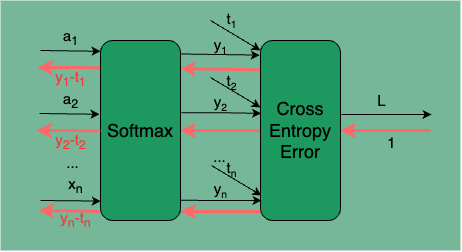

The diagram above was exported from draw.io. Its source (the exported page's mxGraphModel, read from the mxfile embedded in the PNG):
<mxGraphModel dx="541" dy="411" grid="1" gridSize="10" guides="1" tooltips="1" connect="1" arrows="1" fold="1" page="1" pageScale="1" pageWidth="850" pageHeight="1100" math="0" shadow="0">
  <root>
    <mxCell id="0" />
    <mxCell id="1" parent="0" />
    <mxCell id="2" value="" style="rounded=0;whiteSpace=wrap;html=1;fillColor=#75b798;strokeColor=none;glass=0;shadow=0;gradientColor=none;" parent="1" vertex="1">
      <mxGeometry x="240" y="290" width="460" height="250" as="geometry" />
    </mxCell>
    <mxCell id="ktU7FWo3FmOEznnb4Y4A-7" style="edgeStyle=orthogonalEdgeStyle;rounded=0;orthogonalLoop=1;jettySize=auto;html=1;entryX=0.006;entryY=0.405;entryDx=0;entryDy=0;exitX=1.013;exitY=0.401;exitDx=0;exitDy=0;exitPerimeter=0;entryPerimeter=0;" parent="1" source="3" target="4" edge="1">
      <mxGeometry relative="1" as="geometry">
        <mxPoint x="390" y="415" as="sourcePoint" />
        <mxPoint x="500" y="415" as="targetPoint" />
      </mxGeometry>
    </mxCell>
    <mxCell id="ktU7FWo3FmOEznnb4Y4A-9" style="edgeStyle=orthogonalEdgeStyle;rounded=0;orthogonalLoop=1;jettySize=auto;html=1;" parent="1" edge="1">
      <mxGeometry relative="1" as="geometry">
        <mxPoint x="671" y="404" as="targetPoint" />
        <mxPoint x="581" y="404" as="sourcePoint" />
      </mxGeometry>
    </mxCell>
    <mxCell id="ktU7FWo3FmOEznnb4Y4A-3" value="" style="endArrow=classic;html=1;rounded=0;entryX=0.004;entryY=0.892;entryDx=0;entryDy=0;entryPerimeter=0;" parent="1" edge="1" target="3">
      <mxGeometry width="50" height="50" relative="1" as="geometry">
        <mxPoint x="280" y="490" as="sourcePoint" />
        <mxPoint x="340" y="430" as="targetPoint" />
      </mxGeometry>
    </mxCell>
    <mxCell id="ktU7FWo3FmOEznnb4Y4A-4" value="" style="endArrow=classic;html=1;rounded=0;entryX=0;entryY=0.06;entryDx=0;entryDy=0;entryPerimeter=0;" parent="1" edge="1" target="3">
      <mxGeometry width="50" height="50" relative="1" as="geometry">
        <mxPoint x="280" y="340" as="sourcePoint" />
        <mxPoint x="338" y="341" as="targetPoint" />
      </mxGeometry>
    </mxCell>
    <mxCell id="ktU7FWo3FmOEznnb4Y4A-5" value="a&lt;sub&gt;1&lt;/sub&gt;" style="text;html=1;align=center;verticalAlign=middle;resizable=0;points=[];autosize=1;strokeColor=none;fillColor=none;fontSize=15;" parent="1" vertex="1">
      <mxGeometry x="290" y="312" width="40" height="30" as="geometry" />
    </mxCell>
    <mxCell id="ktU7FWo3FmOEznnb4Y4A-10" value="L" style="text;html=1;align=center;verticalAlign=middle;resizable=0;points=[];autosize=1;strokeColor=none;fillColor=none;fontSize=15;" parent="1" vertex="1">
      <mxGeometry x="606" y="375" width="30" height="30" as="geometry" />
    </mxCell>
    <mxCell id="ktU7FWo3FmOEznnb4Y4A-11" value="" style="endArrow=classic;html=1;rounded=0;strokeWidth=3;strokeColor=#FF6666;" parent="1" edge="1">
      <mxGeometry width="50" height="50" relative="1" as="geometry">
        <mxPoint x="670" y="420" as="sourcePoint" />
        <mxPoint x="580" y="420" as="targetPoint" />
      </mxGeometry>
    </mxCell>
    <mxCell id="ktU7FWo3FmOEznnb4Y4A-12" value="" style="endArrow=classic;html=1;rounded=0;strokeWidth=3;strokeColor=#FF6666;exitX=0;exitY=0.5;exitDx=0;exitDy=0;entryX=1;entryY=0.5;entryDx=0;entryDy=0;" parent="1" edge="1" target="3" source="4">
      <mxGeometry width="50" height="50" relative="1" as="geometry">
        <mxPoint x="529" y="430.71" as="sourcePoint" />
        <mxPoint x="420" y="430.71" as="targetPoint" />
      </mxGeometry>
    </mxCell>
    <mxCell id="ktU7FWo3FmOEznnb4Y4A-14" value="" style="endArrow=classic;html=1;rounded=0;strokeWidth=3;strokeColor=#FF6666;exitX=0.008;exitY=0.151;exitDx=0;exitDy=0;exitPerimeter=0;" parent="1" edge="1" source="3">
      <mxGeometry width="50" height="50" relative="1" as="geometry">
        <mxPoint x="337" y="417" as="sourcePoint" />
        <mxPoint x="277" y="357" as="targetPoint" />
      </mxGeometry>
    </mxCell>
    <mxCell id="ktU7FWo3FmOEznnb4Y4A-15" value="1" style="text;html=1;align=center;verticalAlign=middle;resizable=0;points=[];autosize=1;strokeColor=none;fillColor=none;fontSize=15;" parent="1" vertex="1">
      <mxGeometry x="616" y="417" width="30" height="30" as="geometry" />
    </mxCell>
    <mxCell id="ktU7FWo3FmOEznnb4Y4A-17" value="y&lt;sub&gt;1&lt;/sub&gt;-t&lt;sub&gt;1&lt;/sub&gt;" style="text;html=1;align=center;verticalAlign=middle;resizable=0;points=[];autosize=1;strokeColor=none;fillColor=none;fontSize=15;rotation=0;fontColor=#FF3333;" parent="1" vertex="1">
      <mxGeometry x="285" y="353" width="50" height="30" as="geometry" />
    </mxCell>
    <mxCell id="0quwcocMND3pjekFrIWE-1" value="" style="endArrow=classic;html=1;rounded=0;exitX=1.006;exitY=0.075;exitDx=0;exitDy=0;exitPerimeter=0;entryX=-0.009;entryY=0.081;entryDx=0;entryDy=0;entryPerimeter=0;" parent="1" edge="1" target="4" source="3">
      <mxGeometry width="50" height="50" relative="1" as="geometry">
        <mxPoint x="450" y="338" as="sourcePoint" />
        <mxPoint x="510" y="398" as="targetPoint" />
      </mxGeometry>
    </mxCell>
    <mxCell id="0quwcocMND3pjekFrIWE-2" value="y&lt;span style=&quot;font-size: 12.5px;&quot;&gt;&lt;sub&gt;1&lt;/sub&gt;&lt;/span&gt;" style="text;html=1;align=center;verticalAlign=middle;resizable=0;points=[];autosize=1;strokeColor=none;fillColor=none;fontSize=15;" parent="1" vertex="1">
      <mxGeometry x="440" y="320" width="40" height="30" as="geometry" />
    </mxCell>
    <mxCell id="0quwcocMND3pjekFrIWE-3" value="" style="endArrow=classic;html=1;rounded=0;strokeWidth=3;strokeColor=#FF6666;exitX=0.006;exitY=0.163;exitDx=0;exitDy=0;entryX=0.999;entryY=0.156;entryDx=0;entryDy=0;entryPerimeter=0;exitPerimeter=0;" parent="1" edge="1" target="3" source="4">
      <mxGeometry width="50" height="50" relative="1" as="geometry">
        <mxPoint x="500" y="407" as="sourcePoint" />
        <mxPoint x="440" y="347" as="targetPoint" />
      </mxGeometry>
    </mxCell>
    <mxCell id="0quwcocMND3pjekFrIWE-5" value="" style="endArrow=classic;html=1;rounded=0;strokeWidth=3;strokeColor=#FF6666;exitX=-0.013;exitY=0.949;exitDx=0;exitDy=0;exitPerimeter=0;" parent="1" edge="1" source="3">
      <mxGeometry width="50" height="50" relative="1" as="geometry">
        <mxPoint x="348" y="440" as="sourcePoint" />
        <mxPoint x="278" y="500" as="targetPoint" />
      </mxGeometry>
    </mxCell>
    <mxCell id="0quwcocMND3pjekFrIWE-8" value="x&lt;sub&gt;n&lt;/sub&gt;" style="text;html=1;align=center;verticalAlign=middle;resizable=0;points=[];autosize=1;strokeColor=none;fillColor=none;fontSize=15;rotation=0;" parent="1" vertex="1">
      <mxGeometry x="295" y="460" width="40" height="30" as="geometry" />
    </mxCell>
    <mxCell id="3" value="&lt;span style=&quot;font-size: 18px;&quot;&gt;Softmax&lt;/span&gt;" style="rounded=1;whiteSpace=wrap;html=1;fillColor=#1D995F;" vertex="1" parent="1">
      <mxGeometry x="340" y="330" width="80" height="180" as="geometry" />
    </mxCell>
    <mxCell id="4" value="&lt;span style=&quot;font-size: 18px;&quot;&gt;Cross&lt;br&gt;Entropy&lt;br&gt;Error&lt;/span&gt;" style="rounded=1;whiteSpace=wrap;html=1;fillColor=#1D995F;" vertex="1" parent="1">
      <mxGeometry x="500" y="330" width="80" height="180" as="geometry" />
    </mxCell>
    <mxCell id="5" value="y&lt;sub&gt;n&lt;/sub&gt;-t&lt;sub&gt;n&lt;/sub&gt;" style="text;html=1;align=center;verticalAlign=middle;resizable=0;points=[];autosize=1;strokeColor=none;fillColor=none;fontSize=15;rotation=0;fontColor=#FF3333;" vertex="1" parent="1">
      <mxGeometry x="290" y="494" width="50" height="30" as="geometry" />
    </mxCell>
    <mxCell id="6" value="" style="endArrow=classic;html=1;rounded=0;entryX=0;entryY=0.06;entryDx=0;entryDy=0;entryPerimeter=0;" edge="1" parent="1">
      <mxGeometry width="50" height="50" relative="1" as="geometry">
        <mxPoint x="278.9999999999999" y="403.0000000000001" as="sourcePoint" />
        <mxPoint x="338.9999999999999" y="403.80000000000007" as="targetPoint" />
      </mxGeometry>
    </mxCell>
    <mxCell id="7" value="a&lt;sub&gt;2&lt;/sub&gt;" style="text;html=1;align=center;verticalAlign=middle;resizable=0;points=[];autosize=1;strokeColor=none;fillColor=none;fontSize=15;" vertex="1" parent="1">
      <mxGeometry x="290" y="375" width="40" height="30" as="geometry" />
    </mxCell>
    <mxCell id="8" value="" style="endArrow=classic;html=1;rounded=0;strokeWidth=3;strokeColor=#FF6666;exitX=0.008;exitY=0.151;exitDx=0;exitDy=0;exitPerimeter=0;" edge="1" parent="1">
      <mxGeometry width="50" height="50" relative="1" as="geometry">
        <mxPoint x="339.64" y="420.18000000000006" as="sourcePoint" />
        <mxPoint x="276" y="420" as="targetPoint" />
      </mxGeometry>
    </mxCell>
    <mxCell id="9" value="y&lt;sub&gt;2&lt;/sub&gt;-t&lt;sub&gt;2&lt;/sub&gt;" style="text;html=1;align=center;verticalAlign=middle;resizable=0;points=[];autosize=1;strokeColor=none;fillColor=none;fontSize=15;rotation=0;fontColor=#FF3333;" vertex="1" parent="1">
      <mxGeometry x="285" y="416" width="50" height="30" as="geometry" />
    </mxCell>
    <mxCell id="10" value="..." style="text;html=1;align=center;verticalAlign=middle;resizable=0;points=[];autosize=1;strokeColor=none;fillColor=none;fontSize=15;rotation=0;" vertex="1" parent="1">
      <mxGeometry x="292" y="437" width="40" height="30" as="geometry" />
    </mxCell>
    <mxCell id="11" value="y&lt;span style=&quot;font-size: 12.5px;&quot;&gt;&lt;sub&gt;2&lt;/sub&gt;&lt;/span&gt;" style="text;html=1;align=center;verticalAlign=middle;resizable=0;points=[];autosize=1;strokeColor=none;fillColor=none;fontSize=15;" vertex="1" parent="1">
      <mxGeometry x="440" y="377" width="40" height="30" as="geometry" />
    </mxCell>
    <mxCell id="12" style="edgeStyle=orthogonalEdgeStyle;rounded=0;orthogonalLoop=1;jettySize=auto;html=1;exitX=1;exitY=0.888;exitDx=0;exitDy=0;exitPerimeter=0;" edge="1" parent="1" source="3">
      <mxGeometry relative="1" as="geometry">
        <mxPoint x="421" y="490" as="sourcePoint" />
        <mxPoint x="501" y="490" as="targetPoint" />
        <Array as="points">
          <mxPoint x="501" y="490" />
        </Array>
      </mxGeometry>
    </mxCell>
    <mxCell id="13" value="" style="endArrow=classic;html=1;rounded=0;strokeWidth=3;strokeColor=#FF6666;exitX=0;exitY=0.5;exitDx=0;exitDy=0;entryX=1;entryY=0.5;entryDx=0;entryDy=0;" edge="1" parent="1">
      <mxGeometry width="50" height="50" relative="1" as="geometry">
        <mxPoint x="500" y="501" as="sourcePoint" />
        <mxPoint x="420" y="501" as="targetPoint" />
      </mxGeometry>
    </mxCell>
    <mxCell id="14" value="y&lt;span style=&quot;font-size: 12.5px;&quot;&gt;&lt;sub&gt;n&lt;/sub&gt;&lt;/span&gt;" style="text;html=1;align=center;verticalAlign=middle;resizable=0;points=[];autosize=1;strokeColor=none;fillColor=none;fontSize=15;" vertex="1" parent="1">
      <mxGeometry x="440" y="464" width="40" height="30" as="geometry" />
    </mxCell>
    <mxCell id="15" value="..." style="text;html=1;align=center;verticalAlign=middle;resizable=0;points=[];autosize=1;strokeColor=none;fillColor=none;fontSize=15;rotation=0;" vertex="1" parent="1">
      <mxGeometry x="439" y="431" width="40" height="30" as="geometry" />
    </mxCell>
    <mxCell id="17" value="" style="endArrow=classic;html=1;rounded=0;" edge="1" parent="1">
      <mxGeometry width="50" height="50" relative="1" as="geometry">
        <mxPoint x="450" y="310" as="sourcePoint" />
        <mxPoint x="500" y="340" as="targetPoint" />
      </mxGeometry>
    </mxCell>
    <mxCell id="18" value="" style="endArrow=classic;html=1;rounded=0;" edge="1" parent="1">
      <mxGeometry width="50" height="50" relative="1" as="geometry">
        <mxPoint x="450" y="367" as="sourcePoint" />
        <mxPoint x="500" y="397" as="targetPoint" />
      </mxGeometry>
    </mxCell>
    <mxCell id="19" value="" style="endArrow=classic;html=1;rounded=0;" edge="1" parent="1">
      <mxGeometry width="50" height="50" relative="1" as="geometry">
        <mxPoint x="451" y="455" as="sourcePoint" />
        <mxPoint x="501" y="485" as="targetPoint" />
      </mxGeometry>
    </mxCell>
    <mxCell id="20" value="t&lt;span style=&quot;font-size: 12.5px;&quot;&gt;&lt;sub&gt;1&lt;/sub&gt;&lt;/span&gt;" style="text;html=1;align=center;verticalAlign=middle;resizable=0;points=[];autosize=1;strokeColor=none;fillColor=none;fontSize=15;" vertex="1" parent="1">
      <mxGeometry x="456" y="294" width="30" height="30" as="geometry" />
    </mxCell>
    <mxCell id="21" value="t&lt;span style=&quot;font-size: 12.5px;&quot;&gt;&lt;sub&gt;2&lt;/sub&gt;&lt;/span&gt;" style="text;html=1;align=center;verticalAlign=middle;resizable=0;points=[];autosize=1;strokeColor=none;fillColor=none;fontSize=15;" vertex="1" parent="1">
      <mxGeometry x="456" y="356" width="30" height="30" as="geometry" />
    </mxCell>
    <mxCell id="22" value="t&lt;span style=&quot;font-size: 12.5px;&quot;&gt;&lt;sub&gt;n&lt;/sub&gt;&lt;/span&gt;" style="text;html=1;align=center;verticalAlign=middle;resizable=0;points=[];autosize=1;strokeColor=none;fillColor=none;fontSize=15;" vertex="1" parent="1">
      <mxGeometry x="456" y="443" width="30" height="30" as="geometry" />
    </mxCell>
  </root>
</mxGraphModel>